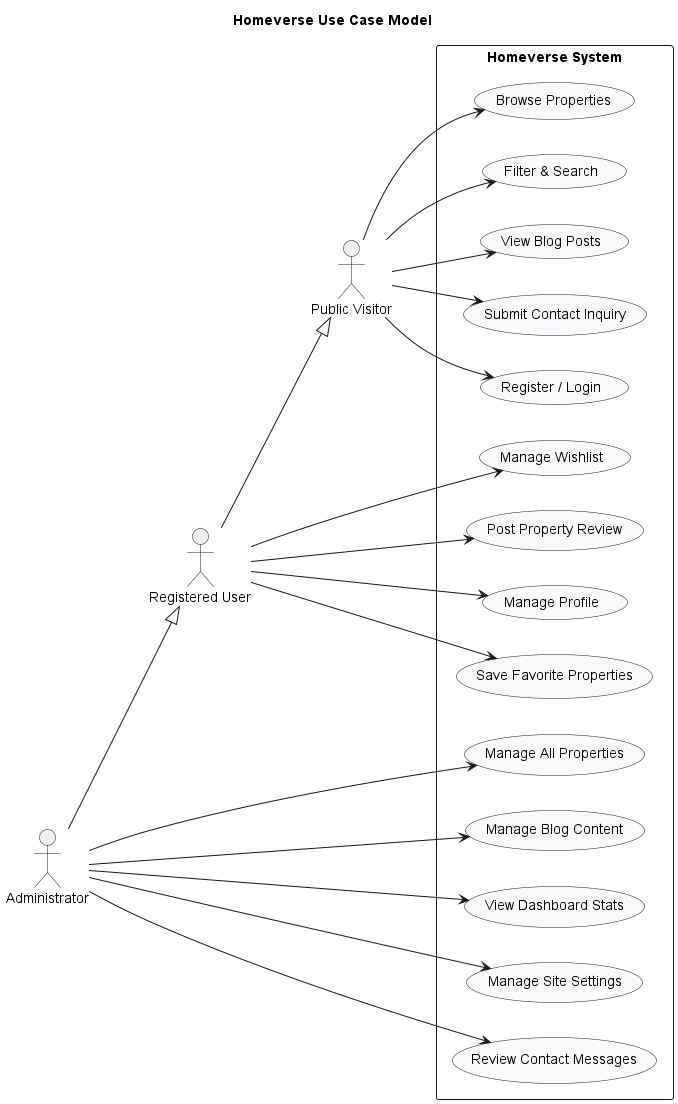

The diagram above was rendered by PlantUML. Its source (embedded in the PNG):
@startuml
title Homeverse Use Case Model

left to right direction
skinparam backgroundColor #FFFFFF
skinparam shadowing false
skinparam packageStyle rectangle
skinparam usecase {
  BorderColor #0F172A
  BackgroundColor #F8FAFC
}

actor "Public Visitor" as guest
actor "Registered User" as user
actor "Administrator" as admin

rectangle "Homeverse System" {
  (Browse Properties) as browse
  (Filter & Search) as search
  (View Blog Posts) as blog
  (Submit Contact Inquiry) as contact
  (Register / Login) as auth

  (Manage Wishlist) as wishlist
  (Post Property Review) as review
  (Manage Profile) as profile
  (Save Favorite Properties) as save_fav

  (Manage All Properties) as m_prop
  (Manage Blog Content) as m_blog
  (View Dashboard Stats) as stats
  (Manage Site Settings) as settings
  (Review Contact Messages) as messages
}

guest --> browse
guest --> search
guest --> blog
guest --> contact
guest --> auth

user --|> guest
user --> wishlist
user --> review
user --> profile
user --> save_fav

admin --|> user
admin --> m_prop
admin --> m_blog
admin --> stats
admin --> settings
admin --> messages

@enduml